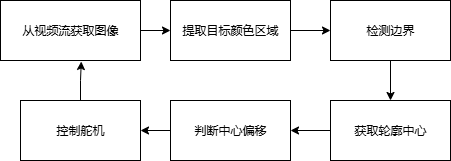

The diagram above was exported from draw.io. Its source (the exported page's mxGraphModel, read from the mxfile embedded in the PNG):
<mxGraphModel dx="802" dy="595" grid="1" gridSize="10" guides="1" tooltips="1" connect="1" arrows="1" fold="1" page="1" pageScale="1" pageWidth="827" pageHeight="1169" math="0" shadow="0">
  <root>
    <mxCell id="0" />
    <mxCell id="1" parent="0" />
    <mxCell id="UrhhJf9AR2V77gkS7xUU-3" value="" style="edgeStyle=orthogonalEdgeStyle;rounded=0;orthogonalLoop=1;jettySize=auto;html=1;" edge="1" parent="1" source="UrhhJf9AR2V77gkS7xUU-1" target="UrhhJf9AR2V77gkS7xUU-2">
      <mxGeometry relative="1" as="geometry" />
    </mxCell>
    <mxCell id="UrhhJf9AR2V77gkS7xUU-1" value="从视频流获取图像" style="rounded=0;whiteSpace=wrap;html=1;" vertex="1" parent="1">
      <mxGeometry x="190" y="190" width="140" height="60" as="geometry" />
    </mxCell>
    <mxCell id="UrhhJf9AR2V77gkS7xUU-5" value="" style="edgeStyle=orthogonalEdgeStyle;rounded=0;orthogonalLoop=1;jettySize=auto;html=1;" edge="1" parent="1" source="UrhhJf9AR2V77gkS7xUU-2" target="UrhhJf9AR2V77gkS7xUU-4">
      <mxGeometry relative="1" as="geometry" />
    </mxCell>
    <mxCell id="UrhhJf9AR2V77gkS7xUU-2" value="提取目标颜色区域" style="whiteSpace=wrap;html=1;rounded=0;" vertex="1" parent="1">
      <mxGeometry x="360" y="190" width="120" height="60" as="geometry" />
    </mxCell>
    <mxCell id="UrhhJf9AR2V77gkS7xUU-7" value="" style="edgeStyle=orthogonalEdgeStyle;rounded=0;orthogonalLoop=1;jettySize=auto;html=1;" edge="1" parent="1" source="UrhhJf9AR2V77gkS7xUU-4" target="UrhhJf9AR2V77gkS7xUU-6">
      <mxGeometry relative="1" as="geometry" />
    </mxCell>
    <mxCell id="UrhhJf9AR2V77gkS7xUU-4" value="检测边界" style="whiteSpace=wrap;html=1;rounded=0;" vertex="1" parent="1">
      <mxGeometry x="520" y="190" width="120" height="60" as="geometry" />
    </mxCell>
    <mxCell id="UrhhJf9AR2V77gkS7xUU-9" value="" style="edgeStyle=orthogonalEdgeStyle;rounded=0;orthogonalLoop=1;jettySize=auto;html=1;" edge="1" parent="1" source="UrhhJf9AR2V77gkS7xUU-6" target="UrhhJf9AR2V77gkS7xUU-8">
      <mxGeometry relative="1" as="geometry" />
    </mxCell>
    <mxCell id="UrhhJf9AR2V77gkS7xUU-6" value="获取轮廓中心" style="whiteSpace=wrap;html=1;rounded=0;" vertex="1" parent="1">
      <mxGeometry x="520" y="290" width="120" height="60" as="geometry" />
    </mxCell>
    <mxCell id="UrhhJf9AR2V77gkS7xUU-11" value="" style="edgeStyle=orthogonalEdgeStyle;rounded=0;orthogonalLoop=1;jettySize=auto;html=1;" edge="1" parent="1" source="UrhhJf9AR2V77gkS7xUU-8" target="UrhhJf9AR2V77gkS7xUU-10">
      <mxGeometry relative="1" as="geometry" />
    </mxCell>
    <mxCell id="UrhhJf9AR2V77gkS7xUU-8" value="判断中心偏移" style="whiteSpace=wrap;html=1;rounded=0;" vertex="1" parent="1">
      <mxGeometry x="360" y="290" width="120" height="60" as="geometry" />
    </mxCell>
    <mxCell id="UrhhJf9AR2V77gkS7xUU-10" value="控制舵机" style="whiteSpace=wrap;html=1;rounded=0;" vertex="1" parent="1">
      <mxGeometry x="210" y="290" width="120" height="60" as="geometry" />
    </mxCell>
    <mxCell id="UrhhJf9AR2V77gkS7xUU-12" style="edgeStyle=orthogonalEdgeStyle;rounded=0;orthogonalLoop=1;jettySize=auto;html=1;entryX=0.577;entryY=1.017;entryDx=0;entryDy=0;entryPerimeter=0;" edge="1" parent="1" source="UrhhJf9AR2V77gkS7xUU-10" target="UrhhJf9AR2V77gkS7xUU-1">
      <mxGeometry relative="1" as="geometry" />
    </mxCell>
  </root>
</mxGraphModel>